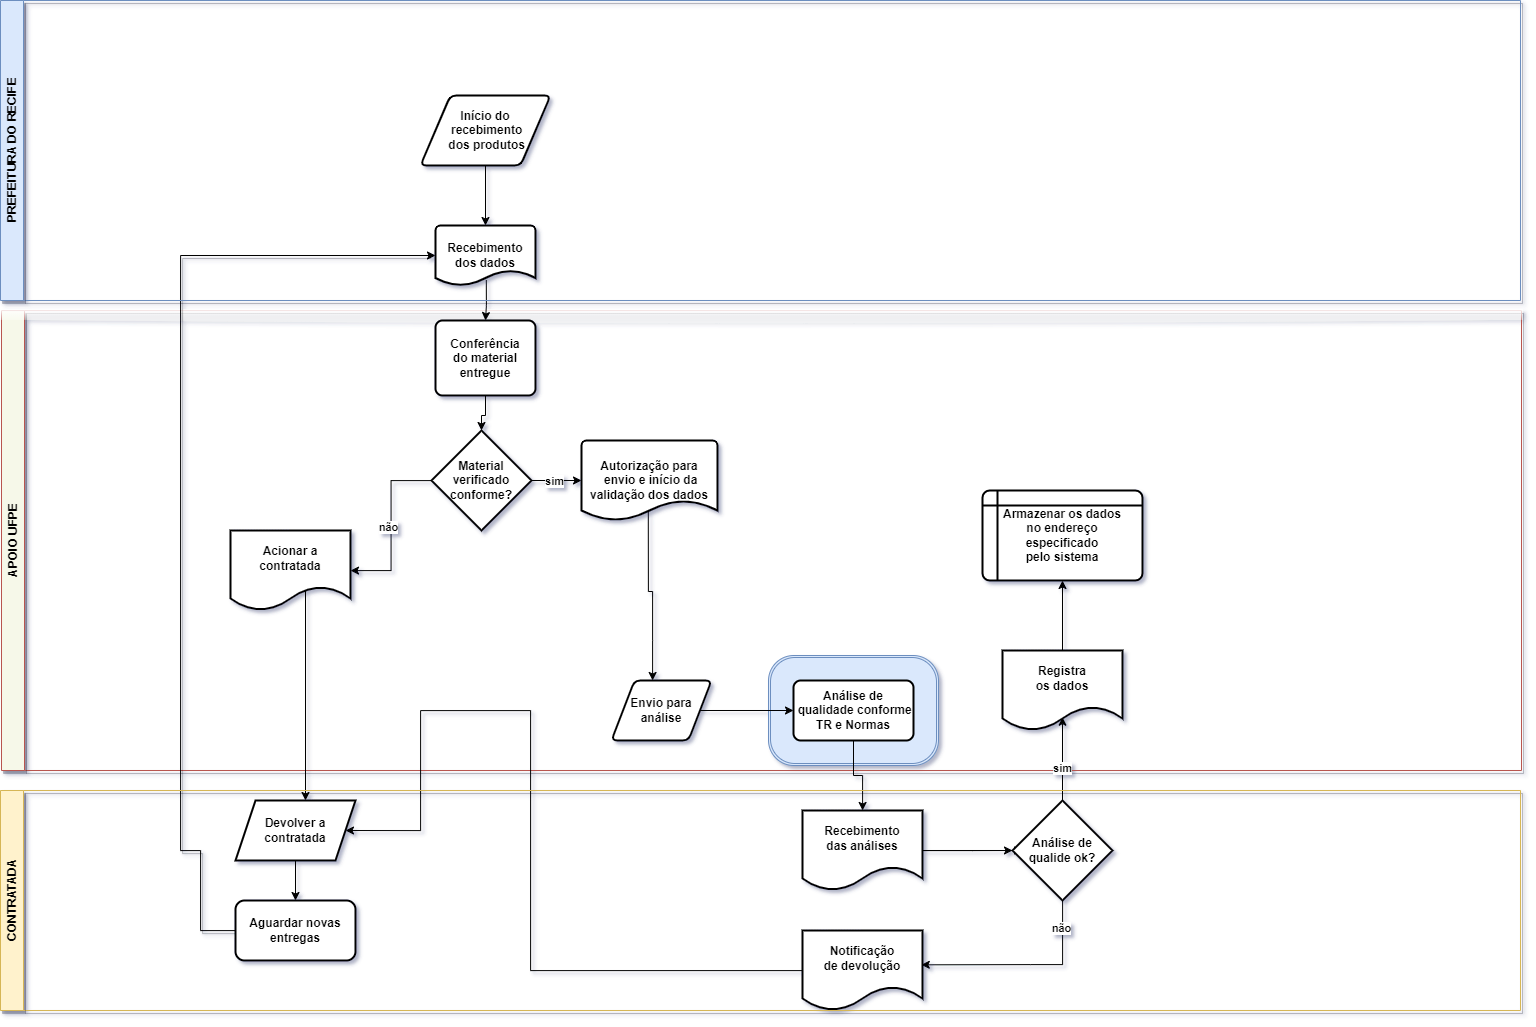

The diagram above was exported from draw.io. Its source (the exported page's mxGraphModel, read from the mxfile embedded in the PNG):
<mxGraphModel dx="1475" dy="1347" grid="1" gridSize="10" guides="1" tooltips="1" connect="1" arrows="1" fold="1" page="1" pageScale="1" pageWidth="827" pageHeight="1169" math="0" shadow="1">
  <root>
    <mxCell id="0" />
    <mxCell id="1" parent="0" />
    <mxCell id="NXGJLsYklx4uVVHb7o4r-4" value="APOIO UFPE" style="swimlane;horizontal=0;whiteSpace=wrap;html=1;startSize=23;fillColor=#F6F8E9;strokeColor=#b85450;glass=1;shadow=1;" parent="1" vertex="1">
      <mxGeometry x="961" y="460" width="1520" height="460" as="geometry">
        <mxRectangle x="970" y="460" width="40" height="100" as="alternateBounds" />
      </mxGeometry>
    </mxCell>
    <mxCell id="40YnkQR580_35NxNlznp-36" value="" style="shape=ext;double=1;rounded=1;whiteSpace=wrap;html=1;labelBackgroundColor=#99CCFF;fillColor=#dae8fc;strokeColor=#6c8ebf;fontStyle=1;fontSize=14;arcSize=23;" parent="NXGJLsYklx4uVVHb7o4r-4" vertex="1">
      <mxGeometry x="767" y="345" width="170" height="110" as="geometry" />
    </mxCell>
    <mxCell id="40YnkQR580_35NxNlznp-33" value="Análise de&lt;br&gt;&amp;nbsp;qualidade conforme TR e Normas" style="rounded=1;whiteSpace=wrap;html=1;strokeWidth=2;arcSize=12;fontStyle=1" parent="NXGJLsYklx4uVVHb7o4r-4" vertex="1">
      <mxGeometry x="792" y="370" width="120" height="60" as="geometry" />
    </mxCell>
    <UserObject label="Material&lt;br&gt;verificado&lt;br&gt;conforme?" link="https://docs.google.com/document/d/1tlF4_zzGgh1eHpBg14PZJdTS3RU41O9EBi0U6_VYvQc/edit?usp=sharing" linkTarget="_blank" id="40YnkQR580_35NxNlznp-7">
      <mxCell style="strokeWidth=2;html=1;shape=mxgraph.flowchart.decision;whiteSpace=wrap;fontStyle=1;labelBackgroundColor=none;labelBorderColor=none;" parent="NXGJLsYklx4uVVHb7o4r-4" vertex="1">
        <mxGeometry x="430" y="120" width="100" height="100" as="geometry" />
      </mxCell>
    </UserObject>
    <mxCell id="40YnkQR580_35NxNlznp-11" value="Envio para&lt;br&gt;análise" style="shape=parallelogram;html=1;strokeWidth=2;perimeter=parallelogramPerimeter;whiteSpace=wrap;rounded=1;arcSize=12;size=0.23;fontStyle=1" parent="NXGJLsYklx4uVVHb7o4r-4" vertex="1">
      <mxGeometry x="610" y="370" width="100" height="60" as="geometry" />
    </mxCell>
    <mxCell id="40YnkQR580_35NxNlznp-34" value="" style="edgeStyle=orthogonalEdgeStyle;rounded=0;orthogonalLoop=1;jettySize=auto;html=1;fontStyle=1" parent="NXGJLsYklx4uVVHb7o4r-4" source="40YnkQR580_35NxNlznp-11" target="40YnkQR580_35NxNlznp-33" edge="1">
      <mxGeometry relative="1" as="geometry" />
    </mxCell>
    <mxCell id="40YnkQR580_35NxNlznp-8" value="Autorização para&lt;br&gt;&amp;nbsp;envio e início da validação dos dados" style="strokeWidth=2;html=1;shape=mxgraph.flowchart.document2;whiteSpace=wrap;size=0.25;fontStyle=1" parent="NXGJLsYklx4uVVHb7o4r-4" vertex="1">
      <mxGeometry x="580" y="130" width="136" height="80" as="geometry" />
    </mxCell>
    <mxCell id="40YnkQR580_35NxNlznp-9" value="" style="edgeStyle=orthogonalEdgeStyle;rounded=0;orthogonalLoop=1;jettySize=auto;html=1;fontStyle=1" parent="NXGJLsYklx4uVVHb7o4r-4" source="40YnkQR580_35NxNlznp-7" target="40YnkQR580_35NxNlznp-8" edge="1">
      <mxGeometry relative="1" as="geometry" />
    </mxCell>
    <mxCell id="40YnkQR580_35NxNlznp-10" value="sim" style="edgeLabel;html=1;align=center;verticalAlign=middle;resizable=0;points=[];fontStyle=1" parent="40YnkQR580_35NxNlznp-9" vertex="1" connectable="0">
      <mxGeometry x="-0.1427" y="-2" relative="1" as="geometry">
        <mxPoint y="-2" as="offset" />
      </mxGeometry>
    </mxCell>
    <mxCell id="40YnkQR580_35NxNlznp-12" value="" style="edgeStyle=orthogonalEdgeStyle;rounded=0;orthogonalLoop=1;jettySize=auto;html=1;exitX=0.491;exitY=0.881;exitDx=0;exitDy=0;exitPerimeter=0;fontStyle=1" parent="NXGJLsYklx4uVVHb7o4r-4" source="40YnkQR580_35NxNlznp-8" target="40YnkQR580_35NxNlznp-11" edge="1">
      <mxGeometry relative="1" as="geometry">
        <Array as="points">
          <mxPoint x="651" y="281" />
          <mxPoint x="651" y="330" />
          <mxPoint x="650" y="330" />
        </Array>
      </mxGeometry>
    </mxCell>
    <UserObject label="Conferência &lt;br&gt;do material entregue" link="https://docs.google.com/document/d/1ZPCPY9JFL_OsGJvr9AjzmJKW9Ed59BgcWciAmaB4T_4/edit?usp=sharing" id="40YnkQR580_35NxNlznp-6">
      <mxCell style="rounded=1;whiteSpace=wrap;html=1;absoluteArcSize=1;arcSize=14;strokeWidth=2;fontStyle=1" parent="NXGJLsYklx4uVVHb7o4r-4" vertex="1">
        <mxGeometry x="434" y="10" width="100" height="75" as="geometry" />
      </mxCell>
    </UserObject>
    <mxCell id="40YnkQR580_35NxNlznp-13" value="" style="edgeStyle=orthogonalEdgeStyle;rounded=0;orthogonalLoop=1;jettySize=auto;html=1;fontStyle=1" parent="NXGJLsYklx4uVVHb7o4r-4" source="40YnkQR580_35NxNlznp-6" target="40YnkQR580_35NxNlznp-7" edge="1">
      <mxGeometry relative="1" as="geometry" />
    </mxCell>
    <mxCell id="40YnkQR580_35NxNlznp-15" value="" style="edgeStyle=orthogonalEdgeStyle;rounded=0;orthogonalLoop=1;jettySize=auto;html=1;fontStyle=1" parent="1" source="40YnkQR580_35NxNlznp-2" target="40YnkQR580_35NxNlznp-3" edge="1">
      <mxGeometry relative="1" as="geometry" />
    </mxCell>
    <mxCell id="40YnkQR580_35NxNlznp-2" value="&lt;span&gt;Início do&lt;br&gt;&amp;nbsp;recebimento&lt;br&gt;&amp;nbsp;dos produtos&lt;/span&gt;" style="shape=parallelogram;html=1;strokeWidth=2;perimeter=parallelogramPerimeter;whiteSpace=wrap;rounded=1;arcSize=12;size=0.23;fontStyle=1" parent="1" vertex="1">
      <mxGeometry x="1380" y="245" width="130" height="70" as="geometry" />
    </mxCell>
    <mxCell id="40YnkQR580_35NxNlznp-14" value="" style="edgeStyle=orthogonalEdgeStyle;rounded=0;orthogonalLoop=1;jettySize=auto;html=1;exitX=0.508;exitY=0.908;exitDx=0;exitDy=0;exitPerimeter=0;fontStyle=1" parent="1" source="40YnkQR580_35NxNlznp-3" target="40YnkQR580_35NxNlznp-6" edge="1">
      <mxGeometry relative="1" as="geometry" />
    </mxCell>
    <UserObject label="Recebimento dos dados" link="data:page/id,FxvUHAKSIJn6t5dfN3gB" id="40YnkQR580_35NxNlznp-3">
      <mxCell style="strokeWidth=2;html=1;shape=mxgraph.flowchart.document2;whiteSpace=wrap;size=0.25;fontStyle=1" parent="1" vertex="1">
        <mxGeometry x="1395" y="375" width="100" height="60" as="geometry" />
      </mxCell>
    </UserObject>
    <mxCell id="40YnkQR580_35NxNlznp-17" value="" style="edgeStyle=orthogonalEdgeStyle;rounded=0;orthogonalLoop=1;jettySize=auto;html=1;fontStyle=1" parent="1" source="40YnkQR580_35NxNlznp-7" target="40YnkQR580_35NxNlznp-16" edge="1">
      <mxGeometry relative="1" as="geometry" />
    </mxCell>
    <mxCell id="40YnkQR580_35NxNlznp-18" value="não" style="edgeLabel;html=1;align=center;verticalAlign=middle;resizable=0;points=[];fontStyle=1" parent="40YnkQR580_35NxNlznp-17" vertex="1" connectable="0">
      <mxGeometry x="-0.0381" y="-4" relative="1" as="geometry">
        <mxPoint y="4" as="offset" />
      </mxGeometry>
    </mxCell>
    <mxCell id="40YnkQR580_35NxNlznp-20" value="" style="edgeStyle=orthogonalEdgeStyle;rounded=0;orthogonalLoop=1;jettySize=auto;html=1;exitX=1;exitY=0.5;exitDx=0;exitDy=0;fontStyle=1" parent="1" source="40YnkQR580_35NxNlznp-16" target="40YnkQR580_35NxNlznp-19" edge="1">
      <mxGeometry relative="1" as="geometry">
        <Array as="points">
          <mxPoint x="1265" y="700" />
        </Array>
      </mxGeometry>
    </mxCell>
    <UserObject label="Acionar a&lt;br&gt;contratada" link="https://docs.google.com/document/d/1q-zgMajjeXkafJtjIPuH-hYzQPSXxXjhNvHimdzlGk8/edit?usp=sharing" id="40YnkQR580_35NxNlznp-16">
      <mxCell style="shape=document;whiteSpace=wrap;html=1;boundedLbl=1;strokeWidth=2;fontStyle=1;" parent="1" vertex="1">
        <mxGeometry x="1190" y="680" width="120" height="80" as="geometry" />
      </mxCell>
    </UserObject>
    <mxCell id="40YnkQR580_35NxNlznp-31" value="" style="edgeStyle=orthogonalEdgeStyle;rounded=0;orthogonalLoop=1;jettySize=auto;html=1;entryX=0;entryY=0.5;entryDx=0;entryDy=0;entryPerimeter=0;fontStyle=1;shadow=1;" parent="1" source="40YnkQR580_35NxNlznp-21" target="40YnkQR580_35NxNlznp-3" edge="1">
      <mxGeometry relative="1" as="geometry">
        <mxPoint x="1385" y="290" as="targetPoint" />
        <Array as="points">
          <mxPoint x="1160" y="1080" />
          <mxPoint x="1160" y="1000" />
          <mxPoint x="1140" y="1000" />
          <mxPoint x="1140" y="405" />
        </Array>
      </mxGeometry>
    </mxCell>
    <mxCell id="40YnkQR580_35NxNlznp-40" value="" style="edgeStyle=orthogonalEdgeStyle;rounded=0;orthogonalLoop=1;jettySize=auto;html=1;fontStyle=1" parent="1" source="40YnkQR580_35NxNlznp-33" target="40YnkQR580_35NxNlznp-39" edge="1">
      <mxGeometry relative="1" as="geometry" />
    </mxCell>
    <mxCell id="40YnkQR580_35NxNlznp-42" value="" style="edgeStyle=orthogonalEdgeStyle;rounded=0;orthogonalLoop=1;jettySize=auto;html=1;fontStyle=1" parent="1" source="40YnkQR580_35NxNlznp-39" edge="1">
      <mxGeometry relative="1" as="geometry">
        <mxPoint x="1982" y="1000" as="targetPoint" />
      </mxGeometry>
    </mxCell>
    <mxCell id="40YnkQR580_35NxNlznp-39" value="Recebimento&lt;br&gt;das análises" style="shape=document;whiteSpace=wrap;html=1;boundedLbl=1;rounded=1;strokeWidth=2;arcSize=12;fontStyle=1;" parent="1" vertex="1">
      <mxGeometry x="1762" y="960" width="120" height="80" as="geometry" />
    </mxCell>
    <mxCell id="40YnkQR580_35NxNlznp-44" value="" style="edgeStyle=orthogonalEdgeStyle;rounded=0;orthogonalLoop=1;jettySize=auto;html=1;entryX=0.5;entryY=0.834;entryDx=0;entryDy=0;entryPerimeter=0;fontStyle=1" parent="1" source="40YnkQR580_35NxNlznp-47" target="40YnkQR580_35NxNlznp-43" edge="1">
      <mxGeometry relative="1" as="geometry">
        <mxPoint x="2023.04" y="964.4000000000001" as="sourcePoint" />
        <mxPoint x="2021.53" y="872.22" as="targetPoint" />
        <Array as="points" />
      </mxGeometry>
    </mxCell>
    <mxCell id="40YnkQR580_35NxNlznp-50" value="sim" style="edgeLabel;html=1;align=center;verticalAlign=middle;resizable=0;points=[];fontStyle=1" parent="40YnkQR580_35NxNlznp-44" vertex="1" connectable="0">
      <mxGeometry x="-0.1749" y="1" relative="1" as="geometry">
        <mxPoint as="offset" />
      </mxGeometry>
    </mxCell>
    <mxCell id="40YnkQR580_35NxNlznp-46" value="" style="edgeStyle=orthogonalEdgeStyle;rounded=0;orthogonalLoop=1;jettySize=auto;html=1;fontStyle=1" parent="1" source="40YnkQR580_35NxNlznp-43" target="40YnkQR580_35NxNlznp-45" edge="1">
      <mxGeometry relative="1" as="geometry" />
    </mxCell>
    <mxCell id="40YnkQR580_35NxNlznp-43" value="Registra&lt;br&gt;os dados" style="shape=document;whiteSpace=wrap;html=1;boundedLbl=1;rounded=1;strokeWidth=2;arcSize=12;fontStyle=1;" parent="1" vertex="1">
      <mxGeometry x="1962" y="800" width="120" height="80" as="geometry" />
    </mxCell>
    <mxCell id="40YnkQR580_35NxNlznp-45" value="Armazenar os dados&lt;br&gt;no endereço&lt;br&gt;especificado&lt;br&gt;pelo sistema" style="shape=internalStorage;whiteSpace=wrap;html=1;dx=15;dy=15;rounded=1;arcSize=8;strokeWidth=2;fontStyle=1" parent="1" vertex="1">
      <mxGeometry x="1942" y="640" width="160" height="90" as="geometry" />
    </mxCell>
    <mxCell id="40YnkQR580_35NxNlznp-49" value="" style="edgeStyle=orthogonalEdgeStyle;rounded=0;orthogonalLoop=1;jettySize=auto;html=1;fontStyle=1" parent="1" source="40YnkQR580_35NxNlznp-39" target="40YnkQR580_35NxNlznp-47" edge="1">
      <mxGeometry relative="1" as="geometry" />
    </mxCell>
    <mxCell id="40YnkQR580_35NxNlznp-58" value="" style="edgeStyle=orthogonalEdgeStyle;rounded=0;orthogonalLoop=1;jettySize=auto;html=1;entryX=0.99;entryY=0.429;entryDx=0;entryDy=0;entryPerimeter=0;fontStyle=1" parent="1" source="40YnkQR580_35NxNlznp-47" target="40YnkQR580_35NxNlznp-54" edge="1">
      <mxGeometry relative="1" as="geometry">
        <mxPoint x="1990" y="1130" as="targetPoint" />
        <Array as="points">
          <mxPoint x="2022" y="1114" />
          <mxPoint x="1990" y="1114" />
        </Array>
      </mxGeometry>
    </mxCell>
    <mxCell id="40YnkQR580_35NxNlznp-59" value="não" style="edgeLabel;html=1;align=center;verticalAlign=middle;resizable=0;points=[];fontStyle=1" parent="40YnkQR580_35NxNlznp-58" vertex="1" connectable="0">
      <mxGeometry x="-0.7313" y="-2" relative="1" as="geometry">
        <mxPoint as="offset" />
      </mxGeometry>
    </mxCell>
    <mxCell id="40YnkQR580_35NxNlznp-47" value="Análise de&lt;br&gt;qualide ok?" style="strokeWidth=2;html=1;shape=mxgraph.flowchart.decision;whiteSpace=wrap;fontStyle=1" parent="1" vertex="1">
      <mxGeometry x="1972" y="950" width="100" height="100" as="geometry" />
    </mxCell>
    <mxCell id="40YnkQR580_35NxNlznp-61" value="" style="edgeStyle=orthogonalEdgeStyle;rounded=0;orthogonalLoop=1;jettySize=auto;html=1;entryX=1;entryY=0.5;entryDx=0;entryDy=0;fontStyle=1" parent="1" source="40YnkQR580_35NxNlznp-54" target="40YnkQR580_35NxNlznp-19" edge="1">
      <mxGeometry relative="1" as="geometry">
        <mxPoint x="1622" y="1120.0000000000002" as="targetPoint" />
        <Array as="points">
          <mxPoint x="1490" y="1120" />
          <mxPoint x="1490" y="860" />
          <mxPoint x="1380" y="860" />
          <mxPoint x="1380" y="980" />
        </Array>
      </mxGeometry>
    </mxCell>
    <mxCell id="40YnkQR580_35NxNlznp-54" value="Notificação&lt;br&gt;de devolução" style="shape=document;whiteSpace=wrap;html=1;boundedLbl=1;rounded=1;strokeWidth=2;arcSize=12;fontStyle=1;" parent="1" vertex="1">
      <mxGeometry x="1762" y="1080" width="120" height="80" as="geometry" />
    </mxCell>
    <mxCell id="NXGJLsYklx4uVVHb7o4r-2" value="PREFEITURA DO RECIFE" style="swimlane;horizontal=0;whiteSpace=wrap;html=1;startSize=23;fillColor=#dae8fc;strokeColor=#6c8ebf;shadow=1;" parent="1" vertex="1">
      <mxGeometry x="960" y="150" width="1520" height="300" as="geometry">
        <mxRectangle x="970" y="150" width="40" height="170" as="alternateBounds" />
      </mxGeometry>
    </mxCell>
    <mxCell id="NXGJLsYklx4uVVHb7o4r-3" value="&lt;font style=&quot;vertical-align: inherit;&quot;&gt;&lt;font style=&quot;vertical-align: inherit;&quot;&gt;CONTRATADA&lt;/font&gt;&lt;/font&gt;" style="swimlane;horizontal=0;whiteSpace=wrap;html=1;startSize=23;fillColor=#fff2cc;strokeColor=#d6b656;shadow=1;" parent="1" vertex="1">
      <mxGeometry x="960" y="940" width="1520" height="220" as="geometry" />
    </mxCell>
    <mxCell id="40YnkQR580_35NxNlznp-21" value="Aguardar novas entregas" style="rounded=1;whiteSpace=wrap;html=1;strokeWidth=2;fontStyle=1;" parent="NXGJLsYklx4uVVHb7o4r-3" vertex="1">
      <mxGeometry x="235" y="110" width="120" height="60" as="geometry" />
    </mxCell>
    <mxCell id="40YnkQR580_35NxNlznp-19" value="Devolver a&lt;br&gt;contratada" style="shape=parallelogram;perimeter=parallelogramPerimeter;whiteSpace=wrap;html=1;fixedSize=1;strokeWidth=2;fontStyle=1;" parent="NXGJLsYklx4uVVHb7o4r-3" vertex="1">
      <mxGeometry x="235" y="10" width="120" height="60" as="geometry" />
    </mxCell>
    <mxCell id="40YnkQR580_35NxNlznp-22" value="" style="edgeStyle=orthogonalEdgeStyle;rounded=0;orthogonalLoop=1;jettySize=auto;html=1;fontStyle=1" parent="NXGJLsYklx4uVVHb7o4r-3" source="40YnkQR580_35NxNlznp-19" target="40YnkQR580_35NxNlznp-21" edge="1">
      <mxGeometry relative="1" as="geometry" />
    </mxCell>
  </root>
</mxGraphModel>